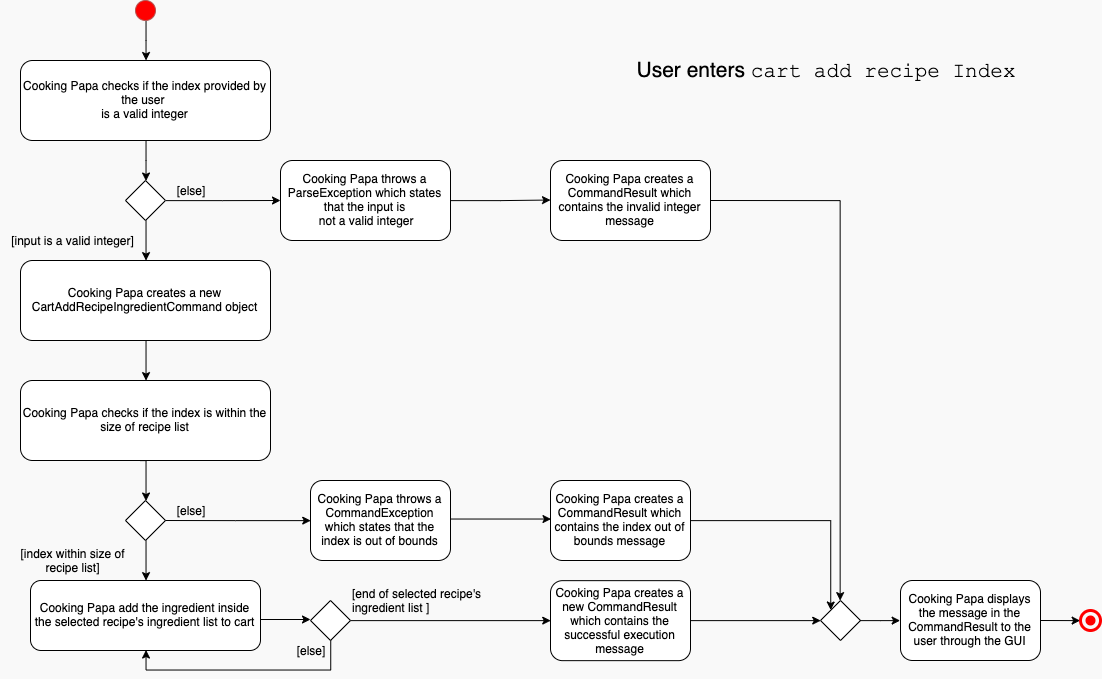

The diagram above was exported from draw.io. Its source (the exported page's mxGraphModel, read from the mxfile embedded in the PNG):
<mxGraphModel dx="958" dy="594" grid="1" gridSize="10" guides="1" tooltips="1" connect="1" arrows="1" fold="1" page="1" pageScale="1" pageWidth="1169" pageHeight="1654" background="#F9F9F9" math="0" shadow="0">
  <root>
    <mxCell id="0" />
    <mxCell id="1" parent="0" />
    <mxCell id="7aZa-QitKAx-PSDESPdz-1" style="edgeStyle=orthogonalEdgeStyle;rounded=0;orthogonalLoop=1;jettySize=auto;html=1;exitX=0.5;exitY=1;exitDx=0;exitDy=0;" parent="1" source="7aZa-QitKAx-PSDESPdz-2" target="7aZa-QitKAx-PSDESPdz-4" edge="1">
      <mxGeometry relative="1" as="geometry">
        <mxPoint x="130" y="60" as="targetPoint" />
      </mxGeometry>
    </mxCell>
    <mxCell id="7aZa-QitKAx-PSDESPdz-2" value="" style="ellipse;whiteSpace=wrap;html=1;fillColor=#FF0000;strokeColor=#b85450;" parent="1" vertex="1">
      <mxGeometry x="135" width="20" height="20" as="geometry" />
    </mxCell>
    <mxCell id="7aZa-QitKAx-PSDESPdz-3" style="edgeStyle=orthogonalEdgeStyle;rounded=0;orthogonalLoop=1;jettySize=auto;html=1;exitX=0.5;exitY=1;exitDx=0;exitDy=0;" parent="1" source="7aZa-QitKAx-PSDESPdz-4" target="7aZa-QitKAx-PSDESPdz-7" edge="1">
      <mxGeometry relative="1" as="geometry">
        <mxPoint x="130" y="180" as="targetPoint" />
      </mxGeometry>
    </mxCell>
    <mxCell id="7aZa-QitKAx-PSDESPdz-4" value="Cooking Papa checks if the index provided by the user &lt;br&gt;is a valid integer" style="rounded=1;whiteSpace=wrap;html=1;" parent="1" vertex="1">
      <mxGeometry x="20" y="60" width="250" height="80" as="geometry" />
    </mxCell>
    <mxCell id="7aZa-QitKAx-PSDESPdz-5" style="edgeStyle=orthogonalEdgeStyle;rounded=0;orthogonalLoop=1;jettySize=auto;html=1;exitX=1;exitY=0.5;exitDx=0;exitDy=0;" parent="1" source="7aZa-QitKAx-PSDESPdz-7" edge="1">
      <mxGeometry relative="1" as="geometry">
        <mxPoint x="280" y="200" as="targetPoint" />
      </mxGeometry>
    </mxCell>
    <mxCell id="7aZa-QitKAx-PSDESPdz-6" style="edgeStyle=orthogonalEdgeStyle;rounded=0;orthogonalLoop=1;jettySize=auto;html=1;exitX=0.5;exitY=1;exitDx=0;exitDy=0;entryX=0.5;entryY=0;entryDx=0;entryDy=0;" parent="1" source="7aZa-QitKAx-PSDESPdz-7" target="7aZa-QitKAx-PSDESPdz-29" edge="1">
      <mxGeometry relative="1" as="geometry">
        <mxPoint x="130" y="260" as="targetPoint" />
        <Array as="points" />
      </mxGeometry>
    </mxCell>
    <mxCell id="7aZa-QitKAx-PSDESPdz-7" value="" style="rhombus;whiteSpace=wrap;html=1;" parent="1" vertex="1">
      <mxGeometry x="125" y="180" width="40" height="40" as="geometry" />
    </mxCell>
    <mxCell id="7aZa-QitKAx-PSDESPdz-8" value="Cooking Papa checks if the index is within the size of recipe list" style="rounded=1;whiteSpace=wrap;html=1;" parent="1" vertex="1">
      <mxGeometry x="20" y="380" width="250" height="80" as="geometry" />
    </mxCell>
    <mxCell id="7aZa-QitKAx-PSDESPdz-9" style="edgeStyle=orthogonalEdgeStyle;rounded=0;orthogonalLoop=1;jettySize=auto;html=1;exitX=1;exitY=0.5;exitDx=0;exitDy=0;" parent="1" source="7aZa-QitKAx-PSDESPdz-10" edge="1">
      <mxGeometry relative="1" as="geometry">
        <mxPoint x="550" y="199.52941176470586" as="targetPoint" />
      </mxGeometry>
    </mxCell>
    <mxCell id="7aZa-QitKAx-PSDESPdz-10" value="Cooking Papa throws a ParseException which states that the input is&lt;br&gt;&amp;nbsp;not a valid integer" style="rounded=1;whiteSpace=wrap;html=1;" parent="1" vertex="1">
      <mxGeometry x="280" y="160" width="170" height="80" as="geometry" />
    </mxCell>
    <mxCell id="7aZa-QitKAx-PSDESPdz-11" style="edgeStyle=orthogonalEdgeStyle;rounded=0;orthogonalLoop=1;jettySize=auto;html=1;exitX=0.5;exitY=1;exitDx=0;exitDy=0;" parent="1" target="7aZa-QitKAx-PSDESPdz-14" edge="1">
      <mxGeometry relative="1" as="geometry">
        <mxPoint x="145" y="500" as="targetPoint" />
        <mxPoint x="140" y="460" as="sourcePoint" />
        <Array as="points">
          <mxPoint x="145" y="460" />
        </Array>
      </mxGeometry>
    </mxCell>
    <mxCell id="7aZa-QitKAx-PSDESPdz-12" style="edgeStyle=orthogonalEdgeStyle;rounded=0;orthogonalLoop=1;jettySize=auto;html=1;exitX=1;exitY=0.5;exitDx=0;exitDy=0;entryX=0;entryY=0.5;entryDx=0;entryDy=0;" parent="1" target="7aZa-QitKAx-PSDESPdz-15" edge="1">
      <mxGeometry relative="1" as="geometry">
        <mxPoint x="280" y="520" as="targetPoint" />
        <mxPoint x="160" y="520" as="sourcePoint" />
      </mxGeometry>
    </mxCell>
    <mxCell id="7aZa-QitKAx-PSDESPdz-13" style="edgeStyle=orthogonalEdgeStyle;rounded=0;orthogonalLoop=1;jettySize=auto;html=1;exitX=0.5;exitY=1;exitDx=0;exitDy=0;entryX=0.5;entryY=0;entryDx=0;entryDy=0;" parent="1" source="7aZa-QitKAx-PSDESPdz-14" edge="1">
      <mxGeometry relative="1" as="geometry">
        <mxPoint x="145" y="580" as="targetPoint" />
        <Array as="points" />
      </mxGeometry>
    </mxCell>
    <mxCell id="7aZa-QitKAx-PSDESPdz-14" value="" style="rhombus;whiteSpace=wrap;html=1;" parent="1" vertex="1">
      <mxGeometry x="125" y="500" width="40" height="40" as="geometry" />
    </mxCell>
    <mxCell id="7aZa-QitKAx-PSDESPdz-15" value="Cooking Papa throws a CommandException which states that the index is out of bounds" style="rounded=1;whiteSpace=wrap;html=1;" parent="1" vertex="1">
      <mxGeometry x="310" y="480" width="140" height="80" as="geometry" />
    </mxCell>
    <mxCell id="7aZa-QitKAx-PSDESPdz-20" value="Cooking Papa add the ingredient inside the selected recipe's ingredient list to cart" style="rounded=1;whiteSpace=wrap;html=1;" parent="1" vertex="1">
      <mxGeometry x="30" y="580" width="230" height="70" as="geometry" />
    </mxCell>
    <mxCell id="7aZa-QitKAx-PSDESPdz-28" style="edgeStyle=orthogonalEdgeStyle;rounded=0;orthogonalLoop=1;jettySize=auto;html=1;exitX=0.5;exitY=1;exitDx=0;exitDy=0;entryX=0.5;entryY=0;entryDx=0;entryDy=0;" parent="1" source="7aZa-QitKAx-PSDESPdz-29" target="7aZa-QitKAx-PSDESPdz-8" edge="1">
      <mxGeometry relative="1" as="geometry" />
    </mxCell>
    <mxCell id="7aZa-QitKAx-PSDESPdz-29" value="Cooking Papa creates a new CartAddRecipeIngredientCommand object" style="rounded=1;whiteSpace=wrap;html=1;" parent="1" vertex="1">
      <mxGeometry x="20" y="260" width="250" height="80" as="geometry" />
    </mxCell>
    <mxCell id="7aZa-QitKAx-PSDESPdz-38" value="Cooking Papa creates a new CommandResult which contains the successful execution message" style="rounded=1;whiteSpace=wrap;html=1;" parent="1" vertex="1">
      <mxGeometry x="550" y="580.1471162683824" width="140" height="80" as="geometry" />
    </mxCell>
    <mxCell id="7aZa-QitKAx-PSDESPdz-39" value="&lt;span&gt;[else]&lt;/span&gt;" style="text;html=1;strokeColor=none;fillColor=none;align=center;verticalAlign=middle;whiteSpace=wrap;rounded=0;fontStyle=0" parent="1" vertex="1">
      <mxGeometry x="170" y="179.941198012408" width="40" height="20" as="geometry" />
    </mxCell>
    <mxCell id="7aZa-QitKAx-PSDESPdz-40" value="&lt;span&gt;[else]&lt;/span&gt;" style="text;html=1;strokeColor=none;fillColor=none;align=center;verticalAlign=middle;whiteSpace=wrap;rounded=0;fontStyle=0" parent="1" vertex="1">
      <mxGeometry x="170" y="499.941198012408" width="40" height="20" as="geometry" />
    </mxCell>
    <mxCell id="7aZa-QitKAx-PSDESPdz-44" value="&lt;span&gt;[input is a valid integer]&lt;/span&gt;" style="text;html=1;strokeColor=none;fillColor=none;align=center;verticalAlign=middle;whiteSpace=wrap;rounded=0;fontStyle=0" parent="1" vertex="1">
      <mxGeometry y="230" width="145" height="20" as="geometry" />
    </mxCell>
    <mxCell id="7aZa-QitKAx-PSDESPdz-45" value="&lt;span&gt;[index within size of &lt;br&gt;recipe list]&lt;/span&gt;" style="text;html=1;strokeColor=none;fillColor=none;align=center;verticalAlign=middle;whiteSpace=wrap;rounded=0;fontStyle=0" parent="1" vertex="1">
      <mxGeometry y="550" width="145" height="20" as="geometry" />
    </mxCell>
    <mxCell id="7aZa-QitKAx-PSDESPdz-49" style="edgeStyle=orthogonalEdgeStyle;rounded=0;orthogonalLoop=1;jettySize=auto;html=1;exitX=1;exitY=0.5;exitDx=0;exitDy=0;" parent="1" edge="1">
      <mxGeometry relative="1" as="geometry">
        <mxPoint x="550.5" y="518.5294117647059" as="targetPoint" />
        <mxPoint x="450.2058823529412" y="518.5294117647059" as="sourcePoint" />
      </mxGeometry>
    </mxCell>
    <mxCell id="7aZa-QitKAx-PSDESPdz-54" style="edgeStyle=orthogonalEdgeStyle;rounded=0;orthogonalLoop=1;jettySize=auto;html=1;entryX=0.5;entryY=0;entryDx=0;entryDy=0;" parent="1" target="7aZa-QitKAx-PSDESPdz-65" edge="1">
      <mxGeometry relative="1" as="geometry">
        <mxPoint x="710" y="200" as="sourcePoint" />
      </mxGeometry>
    </mxCell>
    <mxCell id="7aZa-QitKAx-PSDESPdz-55" value="Cooking Papa creates a CommandResult which contains the invalid integer message" style="rounded=1;whiteSpace=wrap;html=1;" parent="1" vertex="1">
      <mxGeometry x="550" y="160" width="160" height="80" as="geometry" />
    </mxCell>
    <mxCell id="7aZa-QitKAx-PSDESPdz-56" style="edgeStyle=orthogonalEdgeStyle;rounded=0;orthogonalLoop=1;jettySize=auto;html=1;exitX=1;exitY=0.5;exitDx=0;exitDy=0;entryX=0;entryY=0;entryDx=0;entryDy=0;" parent="1" source="7aZa-QitKAx-PSDESPdz-57" target="7aZa-QitKAx-PSDESPdz-65" edge="1">
      <mxGeometry relative="1" as="geometry" />
    </mxCell>
    <mxCell id="7aZa-QitKAx-PSDESPdz-57" value="Cooking Papa creates a CommandResult which contains the index out of bounds message" style="rounded=1;whiteSpace=wrap;html=1;" parent="1" vertex="1">
      <mxGeometry x="550" y="480" width="140" height="80" as="geometry" />
    </mxCell>
    <mxCell id="7aZa-QitKAx-PSDESPdz-65" value="" style="rhombus;whiteSpace=wrap;html=1;" parent="1" vertex="1">
      <mxGeometry x="820" y="600" width="40" height="40" as="geometry" />
    </mxCell>
    <mxCell id="7aZa-QitKAx-PSDESPdz-66" value="Cooking Papa displays the message in the CommandResult to the user through the GUI" style="rounded=1;whiteSpace=wrap;html=1;" parent="1" vertex="1">
      <mxGeometry x="900" y="580" width="140" height="80" as="geometry" />
    </mxCell>
    <mxCell id="7aZa-QitKAx-PSDESPdz-67" style="edgeStyle=orthogonalEdgeStyle;rounded=0;orthogonalLoop=1;jettySize=auto;html=1;exitX=1;exitY=0.5;exitDx=0;exitDy=0;entryX=0;entryY=0.5;entryDx=0;entryDy=0;" parent="1" target="7aZa-QitKAx-PSDESPdz-69" edge="1">
      <mxGeometry relative="1" as="geometry">
        <mxPoint x="1080" y="620" as="targetPoint" />
        <mxPoint x="1040" y="620" as="sourcePoint" />
      </mxGeometry>
    </mxCell>
    <mxCell id="7aZa-QitKAx-PSDESPdz-68" value="" style="ellipse;whiteSpace=wrap;html=1;fillColor=#FF0000;strokeColor=none;" parent="1" vertex="1">
      <mxGeometry x="1085" y="615" width="10" height="10" as="geometry" />
    </mxCell>
    <mxCell id="7aZa-QitKAx-PSDESPdz-69" value="" style="ellipse;whiteSpace=wrap;html=1;aspect=fixed;fillColor=none;strokeColor=#FF0000;strokeWidth=3;" parent="1" vertex="1">
      <mxGeometry x="1080" y="610" width="20" height="20" as="geometry" />
    </mxCell>
    <mxCell id="7aZa-QitKAx-PSDESPdz-70" value="&lt;font style=&quot;font-size: 21px&quot;&gt;User enters &lt;font face=&quot;Courier New&quot;&gt;cart add recipe Index&lt;/font&gt;&lt;/font&gt;" style="text;html=1;strokeColor=none;fillColor=none;align=center;verticalAlign=middle;whiteSpace=wrap;rounded=0;" parent="1" vertex="1">
      <mxGeometry x="556" y="60" width="540" height="20" as="geometry" />
    </mxCell>
    <mxCell id="VsJa2ldsiLuC-7aJYvRF-9" style="edgeStyle=orthogonalEdgeStyle;rounded=0;orthogonalLoop=1;jettySize=auto;html=1;" edge="1" parent="1">
      <mxGeometry relative="1" as="geometry">
        <mxPoint x="900" y="620.0294117647059" as="targetPoint" />
        <mxPoint x="860" y="620" as="sourcePoint" />
        <Array as="points">
          <mxPoint x="879.5" y="620.5" />
          <mxPoint x="879.5" y="620.5" />
        </Array>
      </mxGeometry>
    </mxCell>
    <mxCell id="VsJa2ldsiLuC-7aJYvRF-23" style="edgeStyle=orthogonalEdgeStyle;rounded=0;orthogonalLoop=1;jettySize=auto;html=1;entryX=0.5;entryY=1;entryDx=0;entryDy=0;" edge="1" parent="1" source="VsJa2ldsiLuC-7aJYvRF-10" target="7aZa-QitKAx-PSDESPdz-20">
      <mxGeometry relative="1" as="geometry">
        <Array as="points">
          <mxPoint x="330" y="670" />
          <mxPoint x="146" y="670" />
        </Array>
      </mxGeometry>
    </mxCell>
    <mxCell id="VsJa2ldsiLuC-7aJYvRF-10" value="" style="rhombus;whiteSpace=wrap;html=1;" vertex="1" parent="1">
      <mxGeometry x="310" y="600" width="40" height="40" as="geometry" />
    </mxCell>
    <mxCell id="VsJa2ldsiLuC-7aJYvRF-11" style="edgeStyle=orthogonalEdgeStyle;rounded=0;orthogonalLoop=1;jettySize=auto;html=1;exitX=1;exitY=0.5;exitDx=0;exitDy=0;" edge="1" parent="1">
      <mxGeometry relative="1" as="geometry">
        <mxPoint x="310" y="619" as="targetPoint" />
        <mxPoint x="260" y="619" as="sourcePoint" />
      </mxGeometry>
    </mxCell>
    <mxCell id="VsJa2ldsiLuC-7aJYvRF-16" style="edgeStyle=orthogonalEdgeStyle;rounded=0;orthogonalLoop=1;jettySize=auto;html=1;exitX=1;exitY=0.5;exitDx=0;exitDy=0;entryX=0;entryY=0.5;entryDx=0;entryDy=0;" edge="1" parent="1" source="VsJa2ldsiLuC-7aJYvRF-10" target="7aZa-QitKAx-PSDESPdz-38">
      <mxGeometry relative="1" as="geometry">
        <mxPoint x="480.5" y="620.0294117647059" as="targetPoint" />
        <mxPoint x="380.2058823529412" y="620.0294117647059" as="sourcePoint" />
      </mxGeometry>
    </mxCell>
    <mxCell id="VsJa2ldsiLuC-7aJYvRF-17" value="&lt;span&gt;[end of selected recipe's &lt;br&gt;ingredient list ]&lt;/span&gt;" style="text;html=1;strokeColor=none;fillColor=none;align=left;verticalAlign=middle;whiteSpace=wrap;rounded=0;fontStyle=0" vertex="1" parent="1">
      <mxGeometry x="350" y="590" width="221" height="20" as="geometry" />
    </mxCell>
    <mxCell id="VsJa2ldsiLuC-7aJYvRF-24" value="&lt;span&gt;[else]&lt;/span&gt;" style="text;html=1;strokeColor=none;fillColor=none;align=center;verticalAlign=middle;whiteSpace=wrap;rounded=0;fontStyle=0" vertex="1" parent="1">
      <mxGeometry x="290" y="639.941198012408" width="40" height="20" as="geometry" />
    </mxCell>
    <mxCell id="VsJa2ldsiLuC-7aJYvRF-26" style="edgeStyle=orthogonalEdgeStyle;rounded=0;orthogonalLoop=1;jettySize=auto;html=1;exitX=1;exitY=0.5;exitDx=0;exitDy=0;entryX=0;entryY=0.5;entryDx=0;entryDy=0;" edge="1" parent="1" source="7aZa-QitKAx-PSDESPdz-38">
      <mxGeometry relative="1" as="geometry">
        <mxPoint x="820.2352941176471" y="620.1176470588236" as="targetPoint" />
        <mxPoint x="620.2352941176471" y="620.1176470588236" as="sourcePoint" />
      </mxGeometry>
    </mxCell>
  </root>
</mxGraphModel>